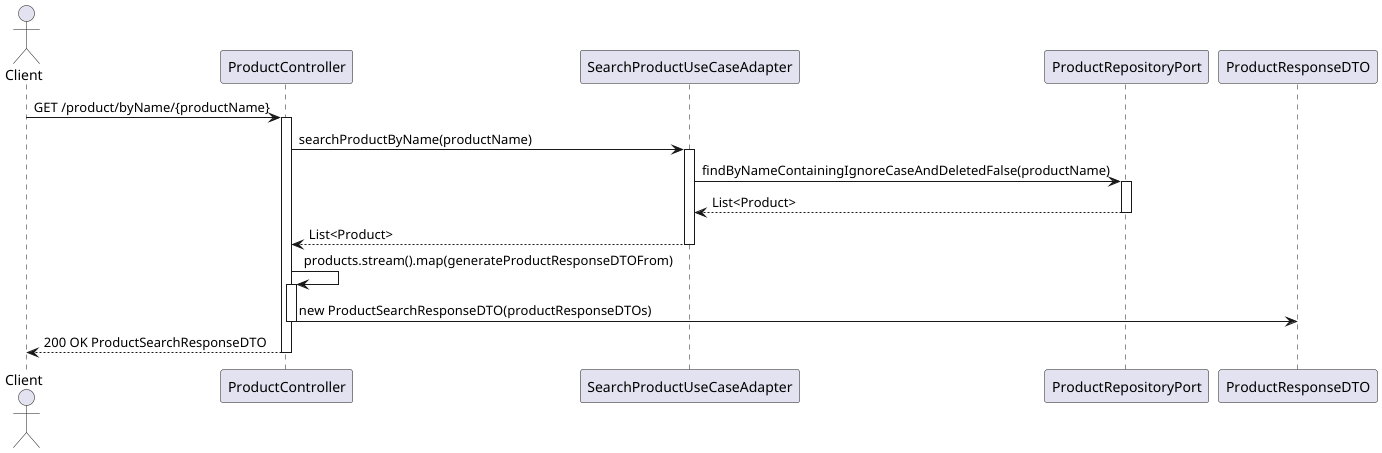

The diagram above was rendered by PlantUML. Its source (embedded in the PNG):
@startuml
actor Client
participant ProductController
participant SearchProductUseCaseAdapter
participant ProductRepositoryPort
participant ProductResponseDTO

Client -> ProductController: GET /product/byName/{productName}
activate ProductController

ProductController -> SearchProductUseCaseAdapter: searchProductByName(productName)
activate SearchProductUseCaseAdapter

SearchProductUseCaseAdapter -> ProductRepositoryPort: findByNameContainingIgnoreCaseAndDeletedFalse(productName)
activate ProductRepositoryPort
ProductRepositoryPort --> SearchProductUseCaseAdapter: List<Product>
deactivate ProductRepositoryPort

SearchProductUseCaseAdapter --> ProductController: List<Product>
deactivate SearchProductUseCaseAdapter

ProductController -> ProductController: products.stream().map(generateProductResponseDTOFrom)
activate ProductController
ProductController -> ProductResponseDTO: new ProductSearchResponseDTO(productResponseDTOs)
deactivate ProductController

ProductController --> Client: 200 OK ProductSearchResponseDTO
deactivate ProductController

@enduml